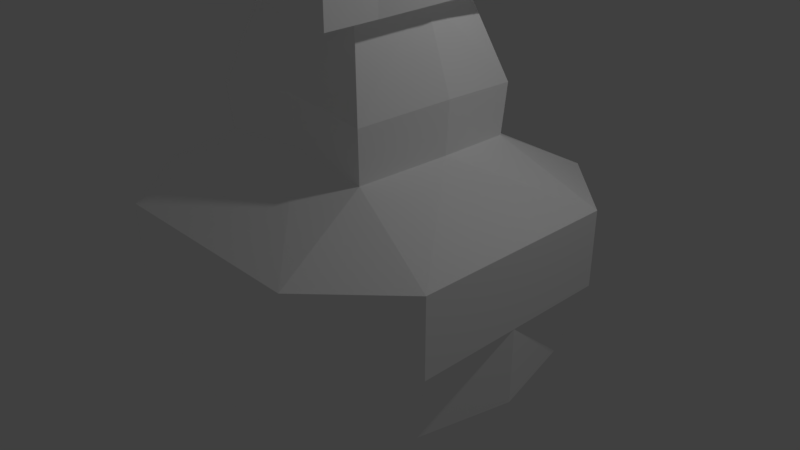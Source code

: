 # Source: flash.blend  (saved by Blender 2.79.0; exported with 4.5.12 LTS)
import bpy
from mathutils import Matrix  # noqa: F401  (used for matrix-valued properties, if any)

bpy.ops.wm.read_factory_settings(use_empty=True)
scene = bpy.context.scene
scene.name = 'Scene'

# ---- collections
col_collection_1 = bpy.data.collections.new('Collection 1'); scene.collection.children.link(col_collection_1)

# ---- materials (node trees are filled in below, after node groups)
mat_material_001 = bpy.data.materials.new('Material.001')
mat_material_001.alpha_threshold = 0.0
mat_material_001.use_transparent_shadow = False
mat_material_001.diffuse_color = (0.0, 0.01918, 0.8, 1.0)
mat_material_001.specular_color = (0.8941, 1.0, 0.9397)
mat_material_001.roughness = 0.5
mat_material_002 = bpy.data.materials.new('Material.002')
mat_material_002.alpha_threshold = 0.0
mat_material_002.use_transparent_shadow = False
mat_material_002.diffuse_color = (1.0, 1.0, 1.0, 1.0)
mat_material_002.roughness = 0.5
mat_material_002.specular_intensity = 1.0

# ---- material node trees

# ---- world
world_world = bpy.data.worlds.new('World'); scene.world = world_world
world_world.color = (0.05088, 0.05088, 0.05088)
world_world.use_sun_shadow = False
world_world.sun_shadow_jitter_overblur = 0.0
world_world.cycles.sampling_method = 'MANUAL'

# ---- cameras
cam_camera = bpy.data.cameras.new('Camera')
cam_camera.clip_end = 100.0
cam_camera.lens = 35.0
cam_camera.sensor_width = 32.0
cam_camera.sensor_height = 18.0
cam_camera.ortho_scale = 7.314
cam_camera.dof.focus_distance = 0.0
cam_camera.dof.aperture_fstop = 128.0

# ---- lights
light_lamp = bpy.data.lights.new('Lamp', 'POINT')
light_lamp.transmission_factor = 0.0
light_lamp.cutoff_distance = 30.0
light_lamp.energy = 100.0
light_lamp.shadow_buffer_clip_start = 1.001
light_lamp.shadow_soft_size = 0.1
light_lamp.shadow_maximum_resolution = 0.006
light_lamp.use_absolute_resolution = True

# ---- meshes
me_cube_001 = bpy.data.meshes.new('Cube.001')
me_cube_001.from_pydata([(1.404, 1.81, 0.0), (0.0, 1.81, 0.0), (1.835, 0.0, 0.0), (1.835, 1.39, 0.0), (1.157, 1.552, -0.7092), (1.588, 1.132, -0.7092), (0.0, 1.81, -0.7604), (1.835, 0.0, -0.8154), (0.0, 0.0, -0.75), (0.7018, 1.81, 0.0), (1.619, 1.6, 0.0), (1.835, 0.6952, 0.0), (1.404, 1.81, 0.4875), (1.835, 1.39, 0.4875), (0.0, 1.85, 0.5), (1.873, 0.0, 0.5), (1.835, 0.6952, 0.4875), (0.7018, 1.81, 0.4875), (1.619, 1.6, 0.4875), (0.0, 0.0, 0.5)], [], [(3, 11, 2, 5), (3, 5, 0, 10), (7, 5, 2), (6, 4, 8), (5, 8, 4), (7, 8, 5), (4, 0, 5), (4, 6, 0), (1, 9, 0, 6), (1, 17, 9), (3, 10, 18), (3, 13, 11), (16, 15, 2), (11, 16, 2), (11, 13, 16), (13, 3, 18), (18, 10, 12), (10, 0, 12), (17, 1, 14), (9, 12, 0), (9, 17, 12), (13, 18, 12, 17, 14, 19, 15, 16)])
me_cube_001.materials.append(mat_material_001)
me_cube_001.use_remesh_preserve_volume = False
me_cube_001.use_remesh_preserve_attributes = False
me_cube_001.use_mirror_vertex_groups = False
me_cube_001.update()
me_cube = bpy.data.meshes.new('Cube')
me_cube.from_pydata([(2.417, 0.0, -1.0), (0.0, 0.0, -1.0), (0.0, 2.39, -1.0), (2.417, 0.0, 1.0), (0.0, 2.39, 1.0), (2.131, 1.216, -1.0), (1.118, 2.216, -1.0), (2.417, 0.0, 0.0), (0.0, 2.39, 0.0), (2.417, 1.39, 1.0), (1.404, 2.39, 1.0), (1.404, 2.39, 0.0), (2.417, 1.39, 0.0), (1.146, 1.115, 1.653), (0.0, 1.062, 1.749), (1.31, 0.0, 1.738), (0.7336, 0.9296, 1.701), (0.9842, 0.6952, 1.695), (0.0, 1.1, 2.403), (1.183, 1.154, 2.306), (1.404, 1.81, 0.975), (0.0, 1.89, 1.0), (1.835, 1.39, 0.975), (1.91, 0.0, 1.0), (0.8357, 0.0, 1.738), (0.0, 0.7322, 1.749), (1.346, 0.0, 2.392), (0.7702, 0.9683, 2.355), (1.021, 0.7339, 2.349), (0.8723, 0.0, 2.392), (0.0, 0.7708, 2.403), (0.0, 0.7746, 3.489), (0.785, 0.8283, 3.392), (0.9484, 0.0, 3.478), (0.3724, 0.6426, 3.44), (0.6229, 0.4082, 3.435), (0.4745, 0.0, 3.478), (0.0, 0.4452, 3.489), (0.0, 0.7946, 3.871), (0.8108, 0.8483, 3.774), (0.9741, 0.0, 3.86), (0.3981, 0.6627, 3.823), (0.6487, 0.4282, 3.817), (0.5003, 0.0, 3.86), (0.0, 0.4652, 3.871), (0.0, 1.408, 3.457), (0.7386, 1.462, 3.361), (0.0, 1.428, 3.839), (0.7643, 1.482, 3.743), (0.0, 0.0, -0.75), (1.21, 0.8828, 3.362), (1.374, 0.0, 3.447), (1.236, 0.9028, 3.744), (1.399, 0.0, 3.83), (1.164, 1.517, 3.33), (1.19, 1.537, 3.712), (1.404, 1.81, 0.4875), (1.835, 1.39, 0.4875), (1.619, 1.6, 0.975), (1.873, 0.6952, 0.9875), (0.7018, 1.85, 0.9875), (0.0, 1.85, 0.5), (1.873, 0.0, 0.5), (1.835, 0.6952, 0.4875), (0.7018, 1.81, 0.4875), (1.619, 1.6, 0.4875)], [(21, 4), (9, 22), (10, 20), (3, 23), (1, 49)], [(5, 0, 1, 2, 6), (12, 9, 3, 7), (11, 6, 2, 8), (10, 11, 8, 4), (5, 12, 7, 0), (21, 60, 20, 25), (9, 13, 15), (10, 4, 14), (3, 9, 15), (13, 10, 14), (13, 19, 26, 15), (24, 29, 28, 17), (16, 27, 30, 25), (17, 28, 27, 16), (14, 18, 19, 13), (19, 32, 33, 26), (28, 35, 34, 27), (29, 36, 35, 28), (27, 34, 37, 30), (18, 31, 32, 19), (35, 42, 41, 34), (36, 43, 42, 35), (34, 41, 44, 37), (31, 45, 46, 32), (32, 50, 51, 33), (41, 42, 39), (38, 44, 41), (40, 42, 43), (39, 38, 41), (42, 40, 39), (45, 47, 48, 46), (48, 55, 54, 46), (39, 48, 47, 38), (20, 60, 64), (22, 58, 57), (22, 63, 59), (11, 10, 9, 12), (6, 11, 12, 5), (13, 9, 10), (25, 20, 16), (20, 58, 22, 16), (16, 22, 17), (22, 59, 23, 17), (24, 17, 23), (50, 52, 53, 51), (50, 54, 55, 52), (39, 52, 55, 48), (46, 54, 50, 32), (40, 53, 52, 39), (63, 62, 59), (59, 62, 23), (57, 63, 22), (58, 20, 65), (58, 65, 57), (65, 20, 56), (60, 21, 61), (60, 61, 64), (64, 56, 20)])
me_cube.materials.append(mat_material_002)
me_cube.use_remesh_preserve_volume = False
me_cube.use_remesh_preserve_attributes = False
me_cube.use_mirror_vertex_groups = False
me_cube.update()

# ---- objects
ob_cube_001 = bpy.data.objects.new('Cube.001', me_cube_001)
ob_cube = bpy.data.objects.new('Cube', me_cube)
ob_lamp = bpy.data.objects.new('Lamp', light_lamp)
ob_camera = bpy.data.objects.new('Camera', cam_camera)

# ---- transforms, parenting, visibility, modifiers, constraints
ob_cube_001.location = (0.0, 0.0, 0.0)
ob_cube_001.lock_rotations_4d = False
ob_cube_001.empty_display_type = 'ARROWS'
ob_cube_001.lineart.crease_threshold = 0.0
_m = ob_cube_001.modifiers.new('Mirror', 'MIRROR')
_m.use_axis = (True, True, False)
_m.use_clip = True
ob_cube.location = (0.0, 0.0, 0.0)
ob_cube.lock_rotations_4d = False
ob_cube.empty_display_type = 'ARROWS'
ob_cube.lineart.crease_threshold = 0.0
_m = ob_cube.modifiers.new('Mirror', 'MIRROR')
_m.use_axis = (True, True, False)
_m.use_clip = True
ob_lamp.location = (4.076, 1.005, 5.904)
ob_lamp.rotation_euler = (0.6503, 0.05522, 1.866)
ob_lamp.lock_rotations_4d = False
ob_lamp.empty_display_type = 'ARROWS'
ob_lamp.color = (0.0, 0.0, 0.0, 0.0)
ob_lamp.lineart.crease_threshold = 0.0
ob_camera.location = (7.481, -6.508, 5.344)
ob_camera.rotation_euler = (1.109, 0.0, 0.8149)
ob_camera.lock_rotations_4d = False
ob_camera.empty_display_type = 'ARROWS'
ob_camera.color = (0.0, 0.0, 0.0, 0.0)
ob_camera.display_type = 'WIRE'
ob_camera.lineart.crease_threshold = 0.0

# ---- collection membership
col_collection_1.objects.link(ob_cube_001)
col_collection_1.objects.link(ob_cube)
col_collection_1.objects.link(ob_lamp)
col_collection_1.objects.link(ob_camera)

# ---- scene / render settings (as saved in the file)
scene.camera = ob_camera
scene.frame_start = 1; scene.frame_end = 250; scene.frame_set(1)
scene.render.engine = 'BLENDER_EEVEE_NEXT'
scene.render.resolution_percentage = 50
scene.render.dither_intensity = 0.0
scene.cycles.use_denoising = False
scene.cycles.samples = 128
scene.cycles.sampling_pattern = 'TABULATED_SOBOL'
scene.cycles.use_adaptive_sampling = False
scene.cycles.use_light_tree = False
scene.cycles.blur_glossy = 0.0
scene.cycles.sample_clamp_indirect = 0.0
scene.view_settings.view_transform = 'Standard'
bpy.context.view_layer.update()
